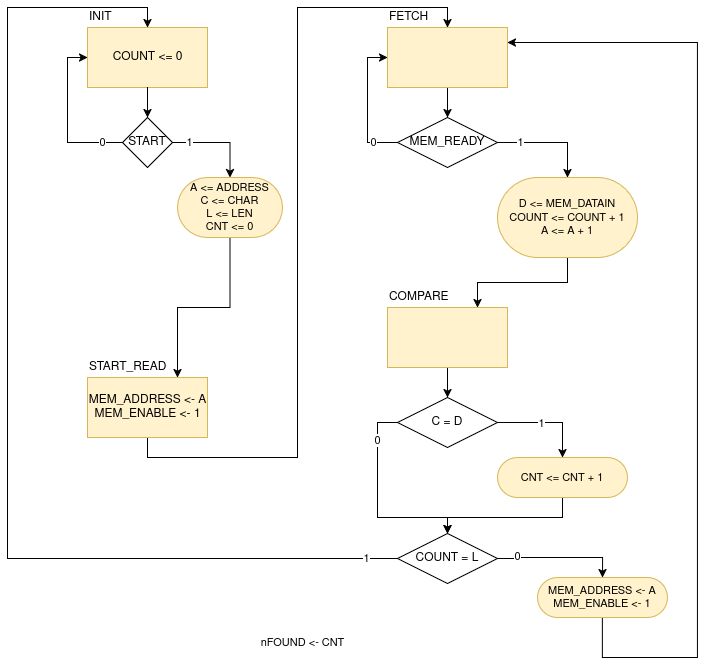

The diagram above was exported from draw.io. Its source (the exported page's mxGraphModel, read from the mxfile embedded in the PNG):
<mxGraphModel dx="1181" dy="662" grid="1" gridSize="10" guides="1" tooltips="1" connect="1" arrows="1" fold="1" page="1" pageScale="1" pageWidth="850" pageHeight="1100" math="0" shadow="0">
  <root>
    <mxCell id="xuLyacIKq8niHRSZ1Tol-0" />
    <mxCell id="xuLyacIKq8niHRSZ1Tol-1" parent="xuLyacIKq8niHRSZ1Tol-0" />
    <mxCell id="xuLyacIKq8niHRSZ1Tol-2" style="edgeStyle=orthogonalEdgeStyle;rounded=0;orthogonalLoop=1;jettySize=auto;html=1;entryX=0;entryY=0.5;entryDx=0;entryDy=0;strokeColor=default;align=center;verticalAlign=middle;fontFamily=Helvetica;fontSize=11;fontColor=default;labelBackgroundColor=default;jumpStyle=arc;endArrow=classic;exitX=1;exitY=0.5;exitDx=0;exitDy=0;" parent="xuLyacIKq8niHRSZ1Tol-1" source="xuLyacIKq8niHRSZ1Tol-116" target="xuLyacIKq8niHRSZ1Tol-4" edge="1">
      <mxGeometry relative="1" as="geometry">
        <mxPoint x="220" y="350" as="targetPoint" />
        <Array as="points">
          <mxPoint x="140" y="295" />
          <mxPoint x="140" y="210" />
        </Array>
      </mxGeometry>
    </mxCell>
    <mxCell id="xuLyacIKq8niHRSZ1Tol-3" value="0" style="edgeLabel;html=1;align=center;verticalAlign=middle;resizable=0;points=[];fontFamily=Helvetica;fontSize=11;fontColor=default;labelBackgroundColor=default;" parent="xuLyacIKq8niHRSZ1Tol-2" vertex="1" connectable="0">
      <mxGeometry x="-0.4681" y="1" relative="1" as="geometry">
        <mxPoint x="-14" y="-1" as="offset" />
      </mxGeometry>
    </mxCell>
    <mxCell id="xuLyacIKq8niHRSZ1Tol-4" value="INIT" style="rounded=0;whiteSpace=wrap;html=1;verticalAlign=bottom;labelPosition=center;verticalLabelPosition=top;align=left;fillColor=#fff2cc;strokeColor=#d6b656;" parent="xuLyacIKq8niHRSZ1Tol-1" vertex="1">
      <mxGeometry x="160" y="180" width="120" height="60" as="geometry" />
    </mxCell>
    <mxCell id="xuLyacIKq8niHRSZ1Tol-5" value="COUNT &amp;lt;= 0" style="text;html=1;align=center;verticalAlign=middle;resizable=0;points=[];autosize=1;strokeColor=none;fillColor=none;" parent="xuLyacIKq8niHRSZ1Tol-1" vertex="1">
      <mxGeometry x="175" y="195" width="90" height="30" as="geometry" />
    </mxCell>
    <mxCell id="xuLyacIKq8niHRSZ1Tol-113" value="" style="edgeStyle=orthogonalEdgeStyle;rounded=0;orthogonalLoop=1;jettySize=auto;html=1;entryX=0.5;entryY=0;entryDx=0;entryDy=0;strokeColor=default;align=center;verticalAlign=middle;fontFamily=Helvetica;fontSize=11;fontColor=default;labelBackgroundColor=default;jumpStyle=arc;endArrow=classic;" parent="xuLyacIKq8niHRSZ1Tol-1" source="xuLyacIKq8niHRSZ1Tol-4" target="xuLyacIKq8niHRSZ1Tol-116" edge="1">
      <mxGeometry relative="1" as="geometry">
        <mxPoint x="220" y="240" as="sourcePoint" />
        <mxPoint x="220" y="350" as="targetPoint" />
      </mxGeometry>
    </mxCell>
    <mxCell id="xuLyacIKq8niHRSZ1Tol-114" style="edgeStyle=orthogonalEdgeStyle;shape=connector;rounded=0;jumpStyle=arc;orthogonalLoop=1;jettySize=auto;html=1;entryX=0.5;entryY=0;entryDx=0;entryDy=0;strokeColor=default;align=center;verticalAlign=middle;fontFamily=Helvetica;fontSize=11;fontColor=default;labelBackgroundColor=default;endArrow=classic;" parent="xuLyacIKq8niHRSZ1Tol-1" source="xuLyacIKq8niHRSZ1Tol-116" target="xuLyacIKq8niHRSZ1Tol-118" edge="1">
      <mxGeometry relative="1" as="geometry">
        <Array as="points">
          <mxPoint x="302" y="295" />
        </Array>
      </mxGeometry>
    </mxCell>
    <mxCell id="xuLyacIKq8niHRSZ1Tol-115" value="1" style="edgeLabel;html=1;align=center;verticalAlign=middle;resizable=0;points=[];fontFamily=Helvetica;fontSize=11;fontColor=default;labelBackgroundColor=default;" parent="xuLyacIKq8niHRSZ1Tol-114" vertex="1" connectable="0">
      <mxGeometry x="0.0357" y="-1" relative="1" as="geometry">
        <mxPoint x="-31" y="-1" as="offset" />
      </mxGeometry>
    </mxCell>
    <mxCell id="xuLyacIKq8niHRSZ1Tol-116" value="START" style="rhombus;whiteSpace=wrap;html=1;" parent="xuLyacIKq8niHRSZ1Tol-1" vertex="1">
      <mxGeometry x="195" y="270" width="50" height="50" as="geometry" />
    </mxCell>
    <mxCell id="o30utoSeEYKNgTh-UnCU-2" style="edgeStyle=orthogonalEdgeStyle;shape=connector;rounded=0;jumpStyle=arc;orthogonalLoop=1;jettySize=auto;html=1;entryX=0.75;entryY=0;entryDx=0;entryDy=0;strokeColor=default;align=center;verticalAlign=middle;fontFamily=Helvetica;fontSize=11;fontColor=default;labelBackgroundColor=default;endArrow=classic;" parent="xuLyacIKq8niHRSZ1Tol-1" source="xuLyacIKq8niHRSZ1Tol-118" target="R7DkNrSyUoJci2y_-J4L-0" edge="1">
      <mxGeometry relative="1" as="geometry">
        <mxPoint x="250" y="460" as="targetPoint" />
      </mxGeometry>
    </mxCell>
    <mxCell id="xuLyacIKq8niHRSZ1Tol-118" value="A &amp;lt;= ADDRESS&lt;br&gt;C &amp;lt;= CHAR&lt;br&gt;L &amp;lt;= LEN&lt;br&gt;CNT &amp;lt;= 0" style="rounded=1;whiteSpace=wrap;html=1;fontFamily=Helvetica;fontSize=11;labelBackgroundColor=none;fillColor=#fff2cc;strokeColor=#d6b656;arcSize=50;" parent="xuLyacIKq8niHRSZ1Tol-1" vertex="1">
      <mxGeometry x="250" y="330" width="105" height="60" as="geometry" />
    </mxCell>
    <mxCell id="o30utoSeEYKNgTh-UnCU-6" style="edgeStyle=orthogonalEdgeStyle;shape=connector;rounded=0;jumpStyle=arc;orthogonalLoop=1;jettySize=auto;html=1;entryX=0.5;entryY=0;entryDx=0;entryDy=0;strokeColor=default;align=center;verticalAlign=middle;fontFamily=Helvetica;fontSize=11;fontColor=default;labelBackgroundColor=default;endArrow=classic;" parent="xuLyacIKq8niHRSZ1Tol-1" source="o30utoSeEYKNgTh-UnCU-3" target="o30utoSeEYKNgTh-UnCU-5" edge="1">
      <mxGeometry relative="1" as="geometry" />
    </mxCell>
    <mxCell id="o30utoSeEYKNgTh-UnCU-3" value="FETCH" style="rounded=0;whiteSpace=wrap;html=1;verticalAlign=bottom;labelPosition=center;verticalLabelPosition=top;align=left;fillColor=#fff2cc;strokeColor=#d6b656;" parent="xuLyacIKq8niHRSZ1Tol-1" vertex="1">
      <mxGeometry x="460" y="180" width="120" height="60" as="geometry" />
    </mxCell>
    <mxCell id="o30utoSeEYKNgTh-UnCU-7" style="edgeStyle=orthogonalEdgeStyle;shape=connector;rounded=0;jumpStyle=arc;orthogonalLoop=1;jettySize=auto;html=1;entryX=0;entryY=0.5;entryDx=0;entryDy=0;strokeColor=default;align=center;verticalAlign=middle;fontFamily=Helvetica;fontSize=11;fontColor=default;labelBackgroundColor=default;endArrow=classic;exitX=0;exitY=0.5;exitDx=0;exitDy=0;" parent="xuLyacIKq8niHRSZ1Tol-1" source="o30utoSeEYKNgTh-UnCU-5" target="o30utoSeEYKNgTh-UnCU-3" edge="1">
      <mxGeometry relative="1" as="geometry" />
    </mxCell>
    <mxCell id="o30utoSeEYKNgTh-UnCU-8" value="0" style="edgeLabel;html=1;align=center;verticalAlign=middle;resizable=0;points=[];fontFamily=Helvetica;fontSize=11;fontColor=default;labelBackgroundColor=default;" parent="o30utoSeEYKNgTh-UnCU-7" vertex="1" connectable="0">
      <mxGeometry x="-0.642" relative="1" as="geometry">
        <mxPoint as="offset" />
      </mxGeometry>
    </mxCell>
    <mxCell id="o30utoSeEYKNgTh-UnCU-10" style="edgeStyle=orthogonalEdgeStyle;shape=connector;rounded=0;jumpStyle=arc;orthogonalLoop=1;jettySize=auto;html=1;entryX=0.5;entryY=0;entryDx=0;entryDy=0;strokeColor=default;align=center;verticalAlign=middle;fontFamily=Helvetica;fontSize=11;fontColor=default;labelBackgroundColor=default;endArrow=classic;exitX=1;exitY=0.5;exitDx=0;exitDy=0;" parent="xuLyacIKq8niHRSZ1Tol-1" source="o30utoSeEYKNgTh-UnCU-5" target="o30utoSeEYKNgTh-UnCU-9" edge="1">
      <mxGeometry relative="1" as="geometry" />
    </mxCell>
    <mxCell id="o30utoSeEYKNgTh-UnCU-11" value="1" style="edgeLabel;html=1;align=center;verticalAlign=middle;resizable=0;points=[];fontFamily=Helvetica;fontSize=11;fontColor=default;labelBackgroundColor=default;" parent="o30utoSeEYKNgTh-UnCU-10" vertex="1" connectable="0">
      <mxGeometry x="-0.5764" relative="1" as="geometry">
        <mxPoint as="offset" />
      </mxGeometry>
    </mxCell>
    <mxCell id="o30utoSeEYKNgTh-UnCU-5" value="MEM_READY" style="rhombus;whiteSpace=wrap;html=1;" parent="xuLyacIKq8niHRSZ1Tol-1" vertex="1">
      <mxGeometry x="470" y="270" width="100" height="50" as="geometry" />
    </mxCell>
    <mxCell id="o30utoSeEYKNgTh-UnCU-13" style="edgeStyle=orthogonalEdgeStyle;shape=connector;rounded=0;jumpStyle=arc;orthogonalLoop=1;jettySize=auto;html=1;entryX=0.75;entryY=0;entryDx=0;entryDy=0;strokeColor=default;align=center;verticalAlign=middle;fontFamily=Helvetica;fontSize=11;fontColor=default;labelBackgroundColor=default;endArrow=classic;" parent="xuLyacIKq8niHRSZ1Tol-1" source="o30utoSeEYKNgTh-UnCU-9" target="o30utoSeEYKNgTh-UnCU-12" edge="1">
      <mxGeometry relative="1" as="geometry" />
    </mxCell>
    <mxCell id="o30utoSeEYKNgTh-UnCU-9" value="D &amp;lt;= MEM_DATAIN&lt;br&gt;COUNT &amp;lt;= COUNT + 1&lt;br&gt;&lt;div&gt;A &amp;lt;= A + 1&lt;/div&gt;" style="rounded=1;whiteSpace=wrap;html=1;fontFamily=Helvetica;fontSize=11;labelBackgroundColor=none;fillColor=#fff2cc;strokeColor=#d6b656;arcSize=50;" parent="xuLyacIKq8niHRSZ1Tol-1" vertex="1">
      <mxGeometry x="570" y="330" width="140" height="80" as="geometry" />
    </mxCell>
    <mxCell id="o30utoSeEYKNgTh-UnCU-16" style="edgeStyle=orthogonalEdgeStyle;shape=connector;rounded=0;jumpStyle=arc;orthogonalLoop=1;jettySize=auto;html=1;entryX=0.5;entryY=0;entryDx=0;entryDy=0;strokeColor=default;align=center;verticalAlign=middle;fontFamily=Helvetica;fontSize=11;fontColor=default;labelBackgroundColor=default;endArrow=classic;" parent="xuLyacIKq8niHRSZ1Tol-1" source="o30utoSeEYKNgTh-UnCU-12" target="o30utoSeEYKNgTh-UnCU-14" edge="1">
      <mxGeometry relative="1" as="geometry" />
    </mxCell>
    <mxCell id="o30utoSeEYKNgTh-UnCU-12" value="COMPARE" style="rounded=0;whiteSpace=wrap;html=1;verticalAlign=bottom;labelPosition=center;verticalLabelPosition=top;align=left;fillColor=#fff2cc;strokeColor=#d6b656;" parent="xuLyacIKq8niHRSZ1Tol-1" vertex="1">
      <mxGeometry x="460" y="460" width="120" height="60" as="geometry" />
    </mxCell>
    <mxCell id="o30utoSeEYKNgTh-UnCU-17" style="edgeStyle=orthogonalEdgeStyle;shape=connector;rounded=0;jumpStyle=arc;orthogonalLoop=1;jettySize=auto;html=1;entryX=0.5;entryY=0;entryDx=0;entryDy=0;strokeColor=default;align=center;verticalAlign=middle;fontFamily=Helvetica;fontSize=11;fontColor=default;labelBackgroundColor=default;endArrow=classic;exitX=1;exitY=0.5;exitDx=0;exitDy=0;" parent="xuLyacIKq8niHRSZ1Tol-1" source="o30utoSeEYKNgTh-UnCU-14" target="o30utoSeEYKNgTh-UnCU-15" edge="1">
      <mxGeometry relative="1" as="geometry" />
    </mxCell>
    <mxCell id="o30utoSeEYKNgTh-UnCU-18" value="1" style="edgeLabel;html=1;align=center;verticalAlign=middle;resizable=0;points=[];fontFamily=Helvetica;fontSize=11;fontColor=default;labelBackgroundColor=default;" parent="o30utoSeEYKNgTh-UnCU-17" vertex="1" connectable="0">
      <mxGeometry x="-0.1317" y="-1" relative="1" as="geometry">
        <mxPoint as="offset" />
      </mxGeometry>
    </mxCell>
    <mxCell id="o30utoSeEYKNgTh-UnCU-24" style="edgeStyle=orthogonalEdgeStyle;shape=connector;rounded=0;jumpStyle=arc;orthogonalLoop=1;jettySize=auto;html=1;strokeColor=default;align=center;verticalAlign=middle;fontFamily=Helvetica;fontSize=11;fontColor=default;labelBackgroundColor=default;endArrow=classic;exitX=0;exitY=0.5;exitDx=0;exitDy=0;entryX=0.5;entryY=0;entryDx=0;entryDy=0;" parent="xuLyacIKq8niHRSZ1Tol-1" source="o30utoSeEYKNgTh-UnCU-14" target="o30utoSeEYKNgTh-UnCU-19" edge="1">
      <mxGeometry relative="1" as="geometry">
        <mxPoint x="519.9999999999998" y="690" as="targetPoint" />
        <Array as="points">
          <mxPoint x="450" y="575" />
          <mxPoint x="450" y="670" />
          <mxPoint x="520" y="670" />
        </Array>
      </mxGeometry>
    </mxCell>
    <mxCell id="o30utoSeEYKNgTh-UnCU-25" value="0" style="edgeLabel;html=1;align=center;verticalAlign=middle;resizable=0;points=[];fontFamily=Helvetica;fontSize=11;fontColor=default;labelBackgroundColor=default;" parent="o30utoSeEYKNgTh-UnCU-24" vertex="1" connectable="0">
      <mxGeometry x="-0.6273" relative="1" as="geometry">
        <mxPoint as="offset" />
      </mxGeometry>
    </mxCell>
    <mxCell id="o30utoSeEYKNgTh-UnCU-14" value="C = D" style="rhombus;whiteSpace=wrap;html=1;" parent="xuLyacIKq8niHRSZ1Tol-1" vertex="1">
      <mxGeometry x="470" y="550" width="100" height="50" as="geometry" />
    </mxCell>
    <mxCell id="o30utoSeEYKNgTh-UnCU-23" style="edgeStyle=orthogonalEdgeStyle;shape=connector;rounded=0;jumpStyle=arc;orthogonalLoop=1;jettySize=auto;html=1;entryX=0.5;entryY=0;entryDx=0;entryDy=0;strokeColor=default;align=center;verticalAlign=middle;fontFamily=Helvetica;fontSize=11;fontColor=default;labelBackgroundColor=default;endArrow=classic;" parent="xuLyacIKq8niHRSZ1Tol-1" source="o30utoSeEYKNgTh-UnCU-15" target="o30utoSeEYKNgTh-UnCU-19" edge="1">
      <mxGeometry relative="1" as="geometry">
        <Array as="points">
          <mxPoint x="635" y="670" />
          <mxPoint x="520" y="670" />
        </Array>
      </mxGeometry>
    </mxCell>
    <mxCell id="o30utoSeEYKNgTh-UnCU-15" value="CNT &amp;lt;= CNT + 1" style="rounded=1;whiteSpace=wrap;html=1;fontFamily=Helvetica;fontSize=11;labelBackgroundColor=none;fillColor=#fff2cc;strokeColor=#d6b656;arcSize=50;" parent="xuLyacIKq8niHRSZ1Tol-1" vertex="1">
      <mxGeometry x="570" y="610" width="130" height="40" as="geometry" />
    </mxCell>
    <mxCell id="o30utoSeEYKNgTh-UnCU-27" style="edgeStyle=orthogonalEdgeStyle;shape=connector;rounded=0;jumpStyle=arc;orthogonalLoop=1;jettySize=auto;html=1;entryX=0.5;entryY=0;entryDx=0;entryDy=0;strokeColor=default;align=center;verticalAlign=middle;fontFamily=Helvetica;fontSize=11;fontColor=default;labelBackgroundColor=default;endArrow=classic;" parent="xuLyacIKq8niHRSZ1Tol-1" source="o30utoSeEYKNgTh-UnCU-19" target="xuLyacIKq8niHRSZ1Tol-4" edge="1">
      <mxGeometry relative="1" as="geometry">
        <Array as="points">
          <mxPoint x="80" y="711" />
          <mxPoint x="80" y="160" />
          <mxPoint x="220" y="160" />
        </Array>
      </mxGeometry>
    </mxCell>
    <mxCell id="o30utoSeEYKNgTh-UnCU-28" value="1" style="edgeLabel;html=1;align=center;verticalAlign=middle;resizable=0;points=[];fontFamily=Helvetica;fontSize=11;fontColor=default;labelBackgroundColor=default;" parent="o30utoSeEYKNgTh-UnCU-27" vertex="1" connectable="0">
      <mxGeometry x="-0.9425" relative="1" as="geometry">
        <mxPoint as="offset" />
      </mxGeometry>
    </mxCell>
    <mxCell id="o30utoSeEYKNgTh-UnCU-19" value="COUNT = L" style="rhombus;whiteSpace=wrap;html=1;" parent="xuLyacIKq8niHRSZ1Tol-1" vertex="1">
      <mxGeometry x="470" y="686" width="100" height="50" as="geometry" />
    </mxCell>
    <mxCell id="o30utoSeEYKNgTh-UnCU-26" style="edgeStyle=orthogonalEdgeStyle;shape=connector;rounded=0;jumpStyle=arc;orthogonalLoop=1;jettySize=auto;html=1;entryX=1;entryY=0.25;entryDx=0;entryDy=0;strokeColor=default;align=center;verticalAlign=middle;fontFamily=Helvetica;fontSize=11;fontColor=default;labelBackgroundColor=default;endArrow=classic;exitX=0.5;exitY=1;exitDx=0;exitDy=0;" parent="xuLyacIKq8niHRSZ1Tol-1" source="o30utoSeEYKNgTh-UnCU-20" target="o30utoSeEYKNgTh-UnCU-3" edge="1">
      <mxGeometry relative="1" as="geometry">
        <Array as="points">
          <mxPoint x="675" y="810" />
          <mxPoint x="770" y="810" />
          <mxPoint x="770" y="195" />
        </Array>
      </mxGeometry>
    </mxCell>
    <mxCell id="o30utoSeEYKNgTh-UnCU-20" value="MEM_ADDRESS &amp;lt;- A&lt;br&gt;MEM_ENABLE &amp;lt;- 1" style="rounded=1;whiteSpace=wrap;html=1;fontFamily=Helvetica;fontSize=11;labelBackgroundColor=none;fillColor=#fff2cc;strokeColor=#d6b656;arcSize=50;" parent="xuLyacIKq8niHRSZ1Tol-1" vertex="1">
      <mxGeometry x="610" y="730" width="130" height="40" as="geometry" />
    </mxCell>
    <mxCell id="o30utoSeEYKNgTh-UnCU-29" value="nFOUND &amp;lt;- CNT" style="text;html=1;align=center;verticalAlign=middle;resizable=0;points=[];autosize=1;strokeColor=none;fillColor=none;fontFamily=Helvetica;fontSize=11;fontColor=default;labelBackgroundColor=default;" parent="xuLyacIKq8niHRSZ1Tol-1" vertex="1">
      <mxGeometry x="320" y="780" width="110" height="30" as="geometry" />
    </mxCell>
    <mxCell id="o30utoSeEYKNgTh-UnCU-93" value="" style="edgeStyle=orthogonalEdgeStyle;shape=connector;rounded=0;jumpStyle=arc;orthogonalLoop=1;jettySize=auto;html=1;entryX=0.5;entryY=0;entryDx=0;entryDy=0;strokeColor=default;align=center;verticalAlign=middle;fontFamily=Helvetica;fontSize=11;fontColor=default;labelBackgroundColor=default;endArrow=classic;" parent="xuLyacIKq8niHRSZ1Tol-1" source="o30utoSeEYKNgTh-UnCU-19" target="o30utoSeEYKNgTh-UnCU-20" edge="1">
      <mxGeometry relative="1" as="geometry">
        <mxPoint x="570" y="711" as="sourcePoint" />
        <mxPoint x="685" y="716" as="targetPoint" />
      </mxGeometry>
    </mxCell>
    <mxCell id="o30utoSeEYKNgTh-UnCU-94" value="0" style="edgeLabel;html=1;align=center;verticalAlign=middle;resizable=0;points=[];fontFamily=Helvetica;fontSize=11;fontColor=default;labelBackgroundColor=default;" parent="o30utoSeEYKNgTh-UnCU-93" vertex="1" connectable="0">
      <mxGeometry x="-0.6898" y="2" relative="1" as="geometry">
        <mxPoint as="offset" />
      </mxGeometry>
    </mxCell>
    <mxCell id="R7DkNrSyUoJci2y_-J4L-1" style="edgeStyle=orthogonalEdgeStyle;rounded=0;orthogonalLoop=1;jettySize=auto;html=1;entryX=0.5;entryY=0;entryDx=0;entryDy=0;exitX=0.5;exitY=1;exitDx=0;exitDy=0;" edge="1" parent="xuLyacIKq8niHRSZ1Tol-1" source="R7DkNrSyUoJci2y_-J4L-0" target="o30utoSeEYKNgTh-UnCU-3">
      <mxGeometry relative="1" as="geometry" />
    </mxCell>
    <mxCell id="R7DkNrSyUoJci2y_-J4L-0" value="START_READ" style="rounded=0;whiteSpace=wrap;html=1;verticalAlign=bottom;labelPosition=center;verticalLabelPosition=top;align=left;fillColor=#fff2cc;strokeColor=#d6b656;" vertex="1" parent="xuLyacIKq8niHRSZ1Tol-1">
      <mxGeometry x="160" y="530" width="120" height="60" as="geometry" />
    </mxCell>
    <mxCell id="R7DkNrSyUoJci2y_-J4L-2" value="MEM_ADDRESS &amp;lt;- A&lt;br&gt;MEM_ENABLE &amp;lt;- 1" style="text;html=1;align=center;verticalAlign=middle;resizable=0;points=[];autosize=1;strokeColor=none;fillColor=none;" vertex="1" parent="xuLyacIKq8niHRSZ1Tol-1">
      <mxGeometry x="150" y="540" width="140" height="40" as="geometry" />
    </mxCell>
  </root>
</mxGraphModel>